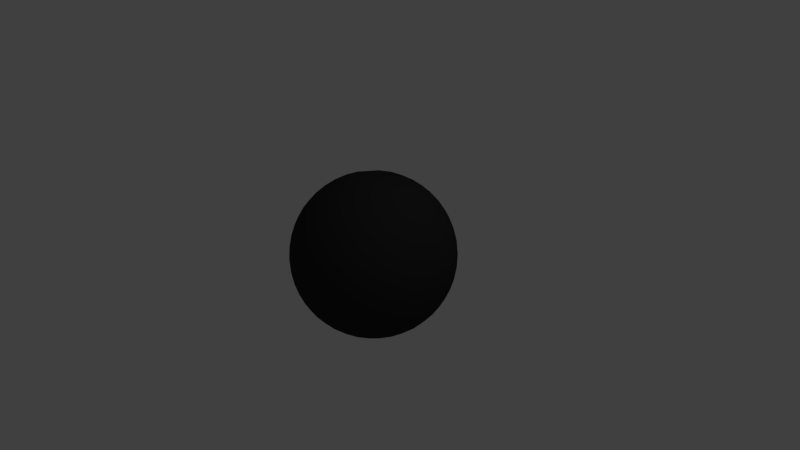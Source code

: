 # Source: ball.blend  (saved by Blender 2.76.0; exported with 4.5.12 LTS)
import bpy
from mathutils import Matrix  # noqa: F401  (used for matrix-valued properties, if any)

bpy.ops.wm.read_factory_settings(use_empty=True)
scene = bpy.context.scene
scene.name = 'Scene'

# ---- collections
col_collection_1 = bpy.data.collections.new('Collection 1'); scene.collection.children.link(col_collection_1)

# ---- materials (node trees are filled in below, after node groups)
mat_bowling_ball = bpy.data.materials.new('Bowling Ball')
mat_bowling_ball.alpha_threshold = 0.0
mat_bowling_ball.use_transparent_shadow = False
mat_bowling_ball.diffuse_color = (0.03106, 0.03106, 0.03106, 1.0)
mat_bowling_ball.roughness = 0.5

# ---- material node trees

# ---- world
world_world = bpy.data.worlds.new('World'); scene.world = world_world
world_world.color = (0.05088, 0.05088, 0.05088)
world_world.use_sun_shadow = False
world_world.sun_shadow_jitter_overblur = 0.0
world_world.cycles.sampling_method = 'MANUAL'
world_world.cycles.sample_map_resolution = 256

# ---- cameras
cam_camera = bpy.data.cameras.new('Camera')
cam_camera.clip_end = 100.0
cam_camera.lens = 35.0
cam_camera.sensor_width = 32.0
cam_camera.sensor_height = 18.0
cam_camera.ortho_scale = 7.314
cam_camera.dof.focus_distance = 0.0
cam_camera.dof.aperture_fstop = 128.0

# ---- lights
light_lamp = bpy.data.lights.new('Lamp', 'POINT')
light_lamp.transmission_factor = 0.0
light_lamp.cutoff_distance = 30.0
light_lamp.energy = 100.0
light_lamp.shadow_buffer_clip_start = 1.001
light_lamp.shadow_soft_size = 0.1
light_lamp.shadow_maximum_resolution = 0.006
light_lamp.use_absolute_resolution = True
light_lamp.cycles.use_multiple_importance_sampling = False

# ---- meshes
me_icosphere_002 = bpy.data.meshes.new('Icosphere.002')
me_icosphere_002.from_pydata([(0.0, 0.0, -2.6), (1.881, -1.367, -1.163), (-0.7186, -2.212, -1.163), (-2.326, 0.0, -1.163), (-0.7186, 2.212, -1.163), (1.881, 1.367, -1.163), (0.7186, -2.212, 1.163), (-1.881, -1.367, 1.163), (-1.881, 1.367, 1.163), (0.7186, 2.212, 1.163), (2.326, 0.0, 1.163), (0.0, 0.0, 2.6), (-0.6706, -2.064, -1.432), (-0.6053, -1.863, -1.71), (-0.5218, -1.606, -1.977), (-0.4224, -1.3, -2.212), (-0.3131, -0.9636, -2.394), (-0.2018, -0.621, -2.517), (-0.0958, -0.2949, -2.581), (0.2508, -0.1822, -2.581), (0.5283, -0.3838, -2.517), (0.8197, -0.5955, -2.394), (1.106, -0.8034, -2.212), (1.366, -0.9925, -1.977), (1.585, -1.151, -1.71), (1.756, -1.276, -1.432), (1.66, -1.57, -1.24), (1.383, -1.772, -1.306), (1.053, -1.956, -1.351), (0.6835, -2.103, -1.367), (0.2979, -2.201, -1.351), (-0.07706, -2.247, -1.306), (-0.4198, -2.246, -1.24), (2.007, 1.093, -1.24), (2.113, 0.7676, -1.306), (2.186, 0.397, -1.351), (2.212, -3.503e-08, -1.367), (2.186, -0.397, -1.351), (2.113, -0.7676, -1.306), (2.007, -1.093, -1.24), (0.2508, 0.1822, -2.581), (0.5283, 0.3838, -2.517), (0.8197, 0.5955, -2.394), (1.106, 0.8034, -2.212), (1.366, 0.9925, -1.977), (1.585, 1.151, -1.71), (1.756, 1.276, -1.432), (-2.17, 0.0, -1.432), (-1.959, 0.0, -1.71), (-1.689, 0.0, -1.977), (-1.367, 0.0, -2.212), (-1.013, 0.0, -2.394), (-0.653, 0.0, -2.517), (-0.31, 0.0, -2.581), (-0.9807, -2.064, -1.24), (-1.258, -1.863, -1.306), (-1.535, -1.606, -1.351), (-1.789, -1.3, -1.367), (-2.002, -0.9636, -1.351), (-2.161, -0.621, -1.306), (-2.266, -0.2949, -1.24), (-0.6706, 2.064, -1.432), (-0.6053, 1.863, -1.71), (-0.5218, 1.606, -1.977), (-0.4224, 1.3, -2.212), (-0.3131, 0.9636, -2.394), (-0.2018, 0.621, -2.517), (-0.0958, 0.2949, -2.581), (-2.266, 0.2949, -1.24), (-2.161, 0.621, -1.306), (-2.002, 0.9636, -1.351), (-1.789, 1.3, -1.367), (-1.535, 1.606, -1.351), (-1.258, 1.863, -1.306), (-0.9807, 2.064, -1.24), (-0.4198, 2.246, -1.24), (-0.07706, 2.247, -1.306), (0.2979, 2.201, -1.351), (0.6835, 2.103, -1.367), (1.053, 1.956, -1.351), (1.383, 1.772, -1.306), (1.66, 1.57, -1.24), (2.421, -0.1822, 0.9301), (2.487, -0.3838, 0.653), (2.508, -0.5955, 0.3377), (2.473, -0.8034, -3.503e-08), (2.379, -0.9925, -0.3377), (2.238, -1.151, -0.653), (2.066, -1.276, -0.9301), (2.066, 1.276, -0.9301), (2.238, 1.151, -0.653), (2.379, 0.9925, -0.3377), (2.473, 0.8034, 3.503e-08), (2.508, 0.5955, 0.3377), (2.487, 0.3838, 0.653), (2.421, 0.1822, 0.9301), (0.5748, -2.359, 0.9301), (0.4036, -2.484, 0.653), (0.2087, -2.57, 0.3377), (0.0, -2.6, -3.504e-08), (-0.2087, -2.57, -0.3377), (-0.4036, -2.484, -0.653), (-0.5748, -2.359, -0.9301), (1.852, -1.571, -0.9301), (1.787, -1.772, -0.653), (1.679, -1.956, -0.3377), (1.528, -2.103, 3.504e-08), (1.341, -2.201, 0.3377), (1.134, -2.247, 0.653), (0.9215, -2.246, 0.9301), (-2.066, -1.276, 0.9301), (-2.238, -1.151, 0.653), (-2.379, -0.9925, 0.3377), (-2.473, -0.8034, -3.503e-08), (-2.508, -0.5955, -0.3377), (-2.487, -0.3838, -0.653), (-2.421, -0.1822, -0.9301), (-0.9215, -2.246, -0.9301), (-1.134, -2.247, -0.653), (-1.341, -2.201, -0.3377), (-1.528, -2.103, 3.504e-08), (-1.679, -1.956, 0.3377), (-1.787, -1.772, 0.653), (-1.852, -1.571, 0.9301), (-1.852, 1.571, 0.9301), (-1.787, 1.772, 0.653), (-1.679, 1.956, 0.3377), (-1.528, 2.103, -3.504e-08), (-1.341, 2.201, -0.3377), (-1.134, 2.247, -0.653), (-0.9215, 2.246, -0.9301), (-2.421, 0.1822, -0.9301), (-2.487, 0.3838, -0.653), (-2.508, 0.5955, -0.3377), (-2.473, 0.8034, 3.503e-08), (-2.379, 0.9925, 0.3377), (-2.238, 1.151, 0.653), (-2.066, 1.276, 0.9301), (0.9215, 2.246, 0.9301), (1.134, 2.247, 0.653), (1.341, 2.201, 0.3377), (1.528, 2.103, -3.504e-08), (1.679, 1.956, -0.3377), (1.787, 1.772, -0.653), (1.852, 1.571, -0.9301), (-0.5748, 2.359, -0.9301), (-0.4036, 2.484, -0.653), (-0.2087, 2.57, -0.3377), (0.0, 2.6, 3.504e-08), (0.2087, 2.57, 0.3377), (0.4036, 2.484, 0.653), (0.5748, 2.359, 0.9301), (2.266, -0.2949, 1.24), (2.161, -0.621, 1.306), (2.002, -0.9636, 1.351), (1.789, -1.3, 1.367), (1.535, -1.606, 1.351), (1.258, -1.863, 1.306), (0.9807, -2.064, 1.24), (0.4198, -2.246, 1.24), (0.07706, -2.247, 1.306), (-0.2979, -2.201, 1.351), (-0.6835, -2.103, 1.367), (-1.053, -1.956, 1.351), (-1.383, -1.772, 1.306), (-1.66, -1.57, 1.24), (-2.007, -1.093, 1.24), (-2.113, -0.7676, 1.306), (-2.186, -0.397, 1.351), (-2.212, 3.503e-08, 1.367), (-2.186, 0.397, 1.351), (-2.113, 0.7676, 1.306), (-2.007, 1.093, 1.24), (-1.66, 1.57, 1.24), (-1.383, 1.772, 1.306), (-1.025, 1.942, 1.385), (-0.7002, 2.067, 1.404), (-0.2979, 2.201, 1.351), (0.07706, 2.247, 1.306), (0.4198, 2.246, 1.24), (0.9807, 2.064, 1.24), (1.258, 1.863, 1.306), (1.535, 1.606, 1.351), (1.789, 1.3, 1.367), (2.002, 0.9636, 1.351), (2.161, 0.621, 1.306), (2.266, 0.2949, 1.24), (0.0958, -0.2949, 2.581), (0.2018, -0.621, 2.517), (0.3131, -0.9636, 2.394), (0.4224, -1.3, 2.212), (0.5218, -1.606, 1.977), (0.6053, -1.863, 1.71), (0.6706, -2.064, 1.432), (2.17, 0.0, 1.432), (1.959, 0.0, 1.71), (1.689, 0.0, 1.977), (1.367, 0.0, 2.212), (1.013, 0.0, 2.394), (0.653, 0.0, 2.517), (0.31, 0.0, 2.581), (-0.2508, -0.1822, 2.581), (-0.5283, -0.3838, 2.517), (-0.8197, -0.5955, 2.394), (-1.106, -0.8034, 2.212), (-1.366, -0.9925, 1.977), (-1.585, -1.151, 1.71), (-1.756, -1.276, 1.432), (-0.2508, 0.1822, 2.581), (-0.5585, 0.4057, 2.504), (0.3637, 0.6094, 1.462), (-1.106, 0.8034, 2.212), (-1.366, 0.9925, 1.977), (-1.585, 1.151, 1.71), (-1.756, 1.276, 1.432), (0.0958, 0.2949, 2.581), (0.173, 0.648, 2.509), (0.251, 0.9485, 2.401), (0.4224, 1.3, 2.212), (0.5218, 1.606, 1.977), (0.6053, 1.863, 1.71), (0.6706, 2.064, 1.432), (0.4321, 0.3139, 2.545), (0.7986, 0.3289, 2.452), (0.5596, 0.6579, 2.452), (1.174, 0.3373, 2.295), (0.9407, 0.6834, 2.326), (0.6834, 1.012, 2.295), (1.528, 0.3373, 2.076), (1.317, 0.6926, 2.132), (1.066, 1.039, 2.132), (0.793, 1.349, 2.076), (1.836, 0.3289, 1.811), (1.659, 0.6834, 1.881), (1.43, 1.039, 1.907), (1.163, 1.367, 1.881), (0.8803, 1.645, 1.811), (2.083, 0.314, 1.524), (1.943, 0.6579, 1.597), (1.747, 1.012, 1.638), (1.502, 1.349, 1.638), (1.226, 1.645, 1.597), (0.9422, 1.884, 1.524), (-0.154, 0.5552, 2.531), (-0.4528, 0.7355, 2.452), (0.02445, 1.163, 2.319), (-0.3171, 1.07, 2.343), (-0.7606, 0.9079, 2.309), (0.1514, 1.558, 2.076), (-0.2516, 1.467, 2.132), (-0.6588, 1.335, 2.132), (-1.038, 1.171, 2.076), (0.2546, 1.848, 1.811), (-0.1373, 1.789, 1.881), (-0.5855, 1.704, 1.867), (-0.9207, 1.576, 1.843), (-1.292, 1.345, 1.811), (0.345, 2.078, 1.524), (-0.02524, 2.051, 1.597), (-0.4845, 1.952, 1.637), (-0.3356, 0.1837, 1.579), (-1.185, 1.674, 1.597), (-1.5, 1.478, 1.524), (-0.5341, 0.0, 2.545), (-0.8395, 0.2033, 2.452), (-0.8395, -0.2033, 2.452), (-1.098, 0.4428, 2.309), (-1.163, 0.0, 2.326), (-1.148, -0.4169, 2.295), (-1.435, 0.6254, 2.076), (-1.473, 0.214, 2.132), (-1.473, -0.214, 2.132), (-1.435, -0.6254, 2.076), (-1.679, 0.8132, 1.811), (-1.744, 0.4224, 1.881), (-1.768, 0.0, 1.907), (-1.744, -0.4224, 1.881), (-1.679, -0.8132, 1.811), (-1.869, 0.9702, 1.524), (-1.959, 0.6099, 1.597), (-2.008, 0.2085, 1.638), (-2.008, -0.2085, 1.638), (-1.959, -0.6099, 1.597), (-1.869, -0.9702, 1.524), (-0.1651, -0.508, 2.545), (-0.4528, -0.7355, 2.452), (-0.06606, -0.8612, 2.452), (-0.7512, -0.9627, 2.295), (-0.3593, -1.106, 2.326), (0.04186, -1.22, 2.295), (-1.038, -1.171, 2.076), (-0.6588, -1.335, 2.132), (-0.2516, -1.467, 2.132), (0.1514, -1.558, 2.076), (-1.292, -1.345, 1.811), (-0.9407, -1.528, 1.881), (-0.5462, -1.681, 1.907), (-0.1373, -1.789, 1.881), (0.2546, -1.848, 1.811), (-1.5, -1.478, 1.524), (-1.185, -1.674, 1.597), (-0.8189, -1.846, 1.638), (-0.4224, -1.975, 1.638), (-0.02524, -2.051, 1.597), (0.345, -2.078, 1.524), (0.4321, -0.3139, 2.545), (0.5596, -0.6579, 2.452), (0.7986, -0.3289, 2.452), (0.6834, -1.012, 2.295), (0.9407, -0.6834, 2.326), (1.174, -0.3373, 2.295), (0.793, -1.349, 2.076), (1.066, -1.039, 2.132), (1.317, -0.6926, 2.132), (1.528, -0.3373, 2.076), (0.8803, -1.645, 1.811), (1.163, -1.367, 1.881), (1.43, -1.039, 1.907), (1.659, -0.6834, 1.881), (1.836, -0.3289, 1.811), (0.9422, -1.884, 1.524), (1.226, -1.645, 1.597), (1.502, -1.349, 1.638), (1.747, -1.012, 1.638), (1.943, -0.6579, 1.597), (2.083, -0.314, 1.524), (2.35, 0.508, 0.9903), (2.396, 0.7355, 0.6918), (2.223, 0.8612, 1.038), (2.389, 0.9627, 0.3547), (2.241, 1.106, 0.7186), (2.034, 1.22, 1.064), (2.321, 1.171, -6.26e-08), (2.201, 1.335, 0.3642), (2.019, 1.467, 0.7283), (1.789, 1.558, 1.064), (2.198, 1.345, -0.3459), (2.103, 1.528, 1.312e-07), (1.95, 1.681, 0.3642), (1.744, 1.789, 0.7186), (1.506, 1.848, 1.038), (2.035, 1.478, -0.6602), (1.959, 1.674, -0.3459), (1.831, 1.846, 2.046e-07), (1.654, 1.975, 0.3547), (1.44, 2.051, 0.6918), (1.209, 2.078, 0.9903), (0.243, 2.392, 0.9903), (0.04082, 2.506, 0.6918), (-0.1321, 2.38, 1.038), (-0.1773, 2.57, 0.3547), (-0.3593, 2.473, 0.7186), (-0.532, 2.312, 1.064), (-0.3965, 2.57, -8.763e-07), (-0.5892, 2.506, 0.3642), (-0.7713, 2.374, 0.7283), (-0.9285, 2.183, 1.064), (-0.6005, 2.506, -0.3459), (-0.8034, 2.473, -1.148e-06), (-0.9963, 2.374, 0.3642), (-1.163, 2.212, 0.7186), (-1.292, 2.003, 1.038), (-0.7771, 2.392, -0.6602), (-0.9872, 2.38, -0.3459), (-1.19, 2.312, -1.023e-06), (-1.367, 2.183, 0.3547), (-1.506, 2.003, 0.6918), (-1.602, 1.792, 0.9903), (-2.2, 0.9702, 0.9903), (-2.371, 0.8132, 0.6918), (-2.305, 0.6099, 1.038), (-2.499, 0.6254, 0.3547), (-2.463, 0.4224, 0.7186), (-2.363, 0.2085, 1.064), (-2.566, 0.4169, 2.504e-07), (-2.565, 0.214, 0.3642), (-2.496, -1.607e-07, 0.7283), (-2.363, -0.2085, 1.064), (-2.569, 0.2033, -0.3459), (-2.6, -9.183e-07, 1.574e-06), (-2.565, -0.214, 0.3642), (-2.463, -0.4224, 0.7186), (-2.305, -0.6099, 1.038), (-2.515, -1.047e-06, -0.6602), (-2.569, -0.2033, -0.3459), (-2.566, -0.4169, 3.75e-06), (-2.499, -0.6254, 0.3547), (-2.371, -0.8132, 0.6918), (-2.2, -0.9702, 0.9903), (-1.602, -1.792, 0.9903), (-1.506, -2.003, 0.6918), (-1.292, -2.003, 1.038), (-1.367, -2.183, 0.3547), (-1.163, -2.212, 0.7186), (-0.9285, -2.183, 1.064), (-1.19, -2.312, -1.627e-06), (-0.9963, -2.374, 0.3642), (-0.7713, -2.374, 0.7283), (-0.532, -2.312, 1.064), (-0.9872, -2.38, -0.3459), (-0.8034, -2.473, -1.968e-06), (-0.5892, -2.506, 0.3642), (-0.3593, -2.473, 0.7186), (-0.1321, -2.38, 1.038), (-0.7771, -2.392, -0.6602), (-0.6005, -2.506, -0.3459), (-0.3965, -2.57, -1.364e-06), (-0.1773, -2.57, 0.3547), (0.04082, -2.506, 0.6918), (0.243, -2.392, 0.9903), (1.209, -2.078, 0.9903), (1.44, -2.051, 0.6918), (1.506, -1.848, 1.038), (1.654, -1.975, 0.3547), (1.744, -1.789, 0.7186), (1.789, -1.558, 1.064), (1.831, -1.846, -2.817e-06), (1.95, -1.681, 0.3642), (2.019, -1.467, 0.7283), (2.034, -1.22, 1.064), (1.959, -1.674, -0.3459), (2.103, -1.528, -4.985e-06), (2.201, -1.335, 0.3641), (2.241, -1.106, 0.7186), (2.223, -0.8612, 1.038), (2.035, -1.478, -0.6602), (2.198, -1.345, -0.3459), (2.321, -1.171, -6e-06), (2.389, -0.9627, 0.3547), (2.396, -0.7355, 0.6918), (2.35, -0.508, 0.9903), (0.7771, 2.392, 0.6602), (0.9872, 2.38, 0.3459), (0.6005, 2.506, 0.3459), (1.19, 2.312, -1.818e-08), (0.8034, 2.473, -5.23e-14), (0.3965, 2.57, 1.818e-08), (1.367, 2.183, -0.3547), (0.9963, 2.374, -0.3642), (0.5892, 2.506, -0.3642), (0.1773, 2.57, -0.3547), (1.506, 2.003, -0.6918), (1.163, 2.212, -0.7186), (0.7713, 2.374, -0.7283), (0.3593, 2.473, -0.7186), (-0.04082, 2.506, -0.6918), (1.602, 1.792, -0.9903), (1.292, 2.003, -1.038), (0.9285, 2.183, -1.064), (0.532, 2.312, -1.064), (0.1321, 2.38, -1.038), (-0.243, 2.392, -0.9903), (-2.035, 1.478, 0.6602), (-1.959, 1.674, 0.3459), (-2.198, 1.345, 0.3459), (-1.831, 1.846, -1.818e-08), (-2.103, 1.528, -1.569e-13), (-2.321, 1.171, 1.818e-08), (-1.654, 1.975, -0.3547), (-1.95, 1.681, -0.3642), (-2.201, 1.335, -0.3642), (-2.389, 0.9627, -0.3547), (-1.44, 2.051, -0.6918), (-1.744, 1.789, -0.7186), (-2.019, 1.467, -0.7283), (-2.241, 1.106, -0.7186), (-2.396, 0.7355, -0.6918), (-1.209, 2.078, -0.9903), (-1.506, 1.848, -1.038), (-1.789, 1.558, -1.064), (-2.034, 1.22, -1.064), (-2.223, 0.8612, -1.038), (-2.35, 0.508, -0.9903), (-2.035, -1.478, 0.6602), (-2.198, -1.345, 0.3459), (-1.959, -1.674, 0.3459), (-2.321, -1.171, -1.818e-08), (-2.103, -1.528, 1.606e-13), (-1.831, -1.846, 1.818e-08), (-2.389, -0.9627, -0.3547), (-2.201, -1.335, -0.3642), (-1.95, -1.681, -0.3642), (-1.654, -1.975, -0.3547), (-2.396, -0.7355, -0.6918), (-2.241, -1.106, -0.7186), (-2.019, -1.467, -0.7283), (-1.744, -1.789, -0.7186), (-1.44, -2.051, -0.6918), (-2.35, -0.508, -0.9903), (-2.223, -0.8612, -1.038), (-2.034, -1.22, -1.064), (-1.789, -1.558, -1.064), (-1.506, -1.848, -1.038), (-1.209, -2.078, -0.9903), (0.7771, -2.392, 0.6602), (0.6005, -2.506, 0.3459), (0.9872, -2.38, 0.3459), (0.3965, -2.57, -1.818e-08), (0.8034, -2.473, 5.603e-14), (1.19, -2.312, 1.818e-08), (0.1773, -2.57, -0.3547), (0.5892, -2.506, -0.3642), (0.9963, -2.374, -0.3642), (1.367, -2.183, -0.3547), (-0.04082, -2.506, -0.6918), (0.3593, -2.473, -0.7186), (0.7713, -2.374, -0.7283), (1.163, -2.212, -0.7186), (1.506, -2.003, -0.6918), (-0.243, -2.392, -0.9903), (0.1321, -2.38, -1.038), (0.532, -2.312, -1.064), (0.9285, -2.183, -1.064), (1.292, -2.003, -1.038), (1.602, -1.792, -0.9903), (2.515, 0.0, 0.6602), (2.569, -0.2033, 0.3459), (2.569, 0.2033, 0.3459), (2.566, -0.4169, -1.818e-08), (2.6, 0.0, 0.0), (2.566, 0.4169, 1.818e-08), (2.499, -0.6254, -0.3547), (2.565, -0.214, -0.3642), (2.565, 0.214, -0.3642), (2.499, 0.6254, -0.3547), (2.371, -0.8132, -0.6918), (2.463, -0.4224, -0.7186), (2.496, -9.972e-08, -0.7283), (2.463, 0.4224, -0.7186), (2.371, 0.8132, -0.6918), (2.2, -0.9702, -0.9903), (2.305, -0.6099, -1.038), (2.363, -0.2085, -1.064), (2.363, 0.2085, -1.064), (2.305, 0.6099, -1.038), (2.2, 0.9702, -0.9903), (1.5, 1.478, -1.524), (1.292, 1.345, -1.811), (1.185, 1.674, -1.597), (1.038, 1.171, -2.076), (0.9407, 1.528, -1.881), (0.8189, 1.846, -1.638), (0.7512, 0.9627, -2.295), (0.6588, 1.335, -2.132), (0.5462, 1.681, -1.907), (0.4224, 1.975, -1.638), (0.4528, 0.7355, -2.452), (0.3593, 1.106, -2.326), (0.2516, 1.467, -2.132), (0.1373, 1.789, -1.881), (0.02524, 2.051, -1.597), (0.1651, 0.508, -2.545), (0.06606, 0.8612, -2.452), (-0.04186, 1.22, -2.295), (-0.1515, 1.558, -2.076), (-0.2546, 1.848, -1.811), (-0.345, 2.078, -1.524), (-0.9422, 1.884, -1.524), (-0.8803, 1.645, -1.811), (-1.226, 1.645, -1.597), (-0.793, 1.349, -2.076), (-1.163, 1.367, -1.881), (-1.502, 1.349, -1.638), (-0.6834, 1.012, -2.295), (-1.066, 1.039, -2.132), (-1.43, 1.039, -1.907), (-1.747, 1.012, -1.638), (-0.5596, 0.6579, -2.452), (-0.9407, 0.6834, -2.326), (-1.317, 0.6926, -2.132), (-1.659, 0.6834, -1.881), (-1.943, 0.6579, -1.597), (-0.4321, 0.3139, -2.545), (-0.7986, 0.3289, -2.452), (-1.174, 0.3373, -2.295), (-1.528, 0.3373, -2.076), (-1.836, 0.3289, -1.811), (-2.083, 0.3139, -1.524), (-2.083, -0.3139, -1.524), (-1.836, -0.3289, -1.811), (-1.943, -0.6579, -1.597), (-1.528, -0.3373, -2.076), (-1.659, -0.6834, -1.881), (-1.747, -1.012, -1.638), (-1.174, -0.3373, -2.295), (-1.317, -0.6926, -2.132), (-1.43, -1.039, -1.907), (-1.502, -1.349, -1.638), (-0.7986, -0.3289, -2.452), (-0.9407, -0.6834, -2.326), (-1.066, -1.039, -2.132), (-1.163, -1.367, -1.881), (-1.226, -1.645, -1.597), (-0.4321, -0.314, -2.545), (-0.5596, -0.6579, -2.452), (-0.6834, -1.012, -2.295), (-0.793, -1.349, -2.076), (-0.8803, -1.645, -1.811), (-0.9422, -1.884, -1.524), (1.869, 0.9702, -1.524), (1.959, 0.6099, -1.597), (1.679, 0.8132, -1.811), (2.008, 0.2085, -1.638), (1.744, 0.4224, -1.881), (1.435, 0.6254, -2.076), (2.008, -0.2085, -1.638), (1.768, -1.253e-06, -1.907), (1.473, 0.214, -2.132), (1.148, 0.4169, -2.295), (1.959, -0.6099, -1.597), (1.744, -0.4224, -1.881), (1.473, -0.214, -2.132), (1.163, -1.869e-06, -2.326), (0.8395, 0.2033, -2.452), (1.869, -0.9702, -1.524), (1.679, -0.8132, -1.811), (1.435, -0.6254, -2.076), (1.148, -0.4169, -2.295), (0.8395, -0.2033, -2.452), (0.5341, -1.444e-06, -2.545), (-0.345, -2.078, -1.524), (-0.2546, -1.848, -1.811), (0.02524, -2.051, -1.597), (-0.1514, -1.558, -2.076), (0.1373, -1.789, -1.881), (0.4224, -1.975, -1.638), (-0.04185, -1.22, -2.295), (0.2516, -1.467, -2.132), (0.5462, -1.681, -1.907), (0.8189, -1.846, -1.638), (0.06606, -0.8612, -2.452), (0.3593, -1.106, -2.326), (0.6588, -1.335, -2.132), (0.9407, -1.528, -1.881), (1.185, -1.674, -1.597), (0.1651, -0.508, -2.545), (0.4528, -0.7355, -2.452), (0.7512, -0.9627, -2.295), (1.038, -1.171, -2.076), (1.292, -1.345, -1.811), (1.5, -1.478, -1.524), (-1.053, 1.956, 1.351), (-0.6835, 2.103, 1.367), (0.2018, 0.621, 2.517), (0.3131, 0.9636, 2.394), (-0.1651, 0.508, 2.545), (-0.7512, 0.9627, 2.295), (-1.053, 0.7647, 2.243), (0.04186, 1.22, 2.295), (-0.3593, 1.106, 2.326), (-0.5462, 1.681, 1.907), (-0.9407, 1.528, 1.881), (-0.5071, 0.7132, 2.443), (-0.3871, 0.7577, 2.45), (-0.5283, 0.3838, 2.517), (-0.4224, 1.975, 1.638), (-1.13, 1.698, 1.604), (-1.148, 0.4169, 2.295), (-0.835, 0.2618, 2.443), (-0.9259, 2.0, 1.37), (-0.8072, 2.045, 1.378), (0.2237, 0.7435, 2.477), (0.25, 0.8526, 2.438), (0.07486, 0.5933, 2.527), (-0.0451, 0.5601, 2.534), (-0.8658, 0.8839, 2.279), (-0.9715, 0.8308, 2.256), (-0.0898, 1.162, 2.317), (-0.2166, 1.128, 2.326), (-0.6871, 1.645, 1.883), (-0.8106, 1.599, 1.874), (-0.2471, 0.6069, 2.51), (-0.3299, 0.6805, 2.481), (-0.5204, 0.5063, 2.492), (-0.5032, 0.6168, 2.47), (0.1948, 1.033, 2.371), (0.1132, 1.11, 2.341), (-0.3909, 0.8598, 2.415), (-0.3663, 0.974, 2.376), (-0.5696, 0.7978, 2.402), (-0.663, 0.8696, 2.353), (-0.5274, 1.785, 1.806), (-0.4908, 1.876, 1.722), (-1.005, 1.6, 1.776), (-1.081, 1.644, 1.689), (-0.5349, 2.004, 1.557), (-0.6123, 2.046, 1.472), (-1.121, 1.774, 1.525), (-1.084, 1.863, 1.445), (-1.09, 0.6672, 2.256), (-1.108, 0.5503, 2.279), (-0.6423, 0.3384, 2.492), (-0.7421, 0.288, 2.47), (-0.9347, 0.2952, 2.402), (-1.032, 0.3618, 2.353), (-0.807, 2.053, 1.367), (-0.7046, 2.058, 1.413), (0.2632, 0.8517, 2.437), (0.2383, 0.9453, 2.403), (-0.04382, 0.5474, 2.538), (-0.1508, 0.5676, 2.528), (-0.9779, 0.8409, 2.25), (-1.043, 0.7578, 2.249), (-0.2225, 1.139, 2.32), (-0.3074, 1.062, 2.347), (-0.8103, 1.589, 1.883), (-0.9167, 1.586, 1.835), (-0.3404, 0.6727, 2.482), (-0.3746, 0.762, 2.45), (-0.4904, 0.6177, 2.473), (-0.5192, 0.7082, 2.441), (0.1209, 1.12, 2.337), (0.02077, 1.151, 2.324), (-0.3785, 0.9783, 2.373), (-0.6566, 0.8811, 2.351), (-0.7627, 0.8953, 2.312), (-0.4781, 1.877, 1.725), (-0.497, 1.948, 1.638), (-1.092, 1.636, 1.691), (-1.118, 1.703, 1.605), (-0.6042, 2.054, 1.465), (-1.095, 1.863, 1.438), (-1.017, 1.938, 1.395), (-1.12, 0.5487, 2.275), (-1.087, 0.4487, 2.312), (-0.739, 0.2755, 2.473), (-0.834, 0.2749, 2.441), (-1.041, 0.3521, 2.351), (-0.9301, 2.007, 1.359), (0.1634, 0.6568, 2.507), (0.2359, 0.7384, 2.478), (0.08075, 0.5819, 2.53), (-0.8681, 0.896, 2.275), (-0.09079, 1.174, 2.311), (-0.5942, 1.709, 1.858), (-0.6822, 1.638, 1.893), (-0.2544, 0.5962, 2.513), (-0.5686, 0.4131, 2.499), (-0.5082, 0.5028, 2.496), (0.2057, 1.04, 2.368), (-0.4041, 0.8597, 2.413), (-0.5596, 0.8065, 2.402), (-0.516, 1.783, 1.812), (-1.013, 1.59, 1.781), (-0.5239, 2.01, 1.553), (-1.133, 1.771, 1.521), (-1.102, 0.6702, 2.25), (-0.6353, 0.3279, 2.496), (-0.9399, 0.283, 2.402), (-0.1843, 1.24, 1.004), (-0.5062, 1.138, 1.004), (-0.8048, 0.9954, 0.9717), (-0.2815, 1.001, 1.225), (-0.6039, 0.8784, 1.202), (-0.3918, 1.351, 0.7798), (-0.7044, 1.23, 0.7613), (-0.4944, 1.338, 0.7444), (-0.4979, 0.8907, 1.241), (-0.1781, 1.168, 1.089), (-0.7686, 0.936, 1.056), (-0.2995, 1.338, 0.8386), (-0.7713, 1.155, 0.812), (-0.6131, 1.292, 0.7368), (-0.3744, 0.9375, 1.25), (-0.2147, 1.077, 1.173), (-0.6927, 0.8921, 1.142), (-0.2221, 1.296, 0.9233), (-0.8082, 1.066, 0.892), (-0.5867, 0.3661, 1.474), (-0.8101, 0.5285, 1.328), (-0.2862, 0.4789, 1.52), (-0.5298, 0.6659, 1.392), (-0.601, 0.04553, 1.52), (-0.8542, 0.2194, 1.392), (-0.7385, 0.6014, 1.335), (-0.2702, 0.3874, 1.549), (-0.43, 0.6402, 1.432), (-0.8752, 0.3209, 1.359), (-0.5091, 0.05859, 1.549), (-0.7989, 0.1324, 1.432), (-0.6328, 0.6545, 1.359), (-0.2874, 0.2769, 1.571), (-0.3366, 0.5684, 1.481), (-0.8574, 0.4378, 1.335), (-0.4093, 0.1091, 1.571), (-0.7017, 0.0658, 1.481), (0.05937, 0.5252, 1.511), (-0.2492, 0.426, 1.508), (0.2888, 0.3208, 1.565), (-0.02535, 0.2317, 1.586), (0.1462, 0.8151, 1.382), (-0.1819, 0.7261, 1.405), (0.3755, 0.5166, 1.496), (0.08033, 0.2242, 1.593), (-0.09118, 0.7922, 1.384), (-0.2045, 0.3446, 1.539), (0.2386, 0.7739, 1.4), (-0.2409, 0.6381, 1.434), (0.3491, 0.4075, 1.535), (0.2003, 0.2573, 1.585), (0.03563, 0.826, 1.375), (-0.1217, 0.2709, 1.569), (0.3202, 0.6968, 1.429), (-0.2655, 0.5239, 1.473)], [], [(0, 19, 18), (1, 25, 39), (0, 18, 53), (0, 53, 67), (0, 67, 40), (1, 39, 88), (2, 32, 102), (3, 60, 116), (4, 74, 130), (5, 81, 144), (1, 88, 103), (2, 102, 117), (3, 116, 131), (4, 130, 145), (5, 144, 89), (6, 158, 193), (7, 165, 207), (8, 172, 214), (9, 179, 221), (10, 186, 194), (200, 215, 11), (199, 222, 200), (198, 223, 199), (197, 225, 198), (196, 228, 197), (195, 232, 196), (194, 237, 195), (200, 222, 215), (222, 643, 215), (199, 223, 222), (223, 224, 222), (222, 224, 643), (224, 644, 643), (198, 225, 223), (225, 226, 223), (223, 226, 224), (226, 227, 224), (224, 227, 644), (227, 218, 644), (197, 228, 225), (228, 229, 225), (225, 229, 226), (229, 230, 226), (226, 230, 227), (230, 231, 227), (227, 231, 218), (231, 219, 218), (196, 232, 228), (232, 233, 228), (228, 233, 229), (233, 234, 229), (229, 234, 230), (234, 235, 230), (230, 235, 231), (235, 236, 231), (231, 236, 219), (236, 220, 219), (195, 237, 232), (237, 238, 232), (232, 238, 233), (238, 239, 233), (233, 239, 234), (239, 240, 234), (234, 240, 235), (240, 241, 235), (235, 241, 236), (241, 242, 236), (236, 242, 220), (242, 221, 220), (194, 186, 237), (186, 185, 237), (237, 185, 238), (185, 184, 238), (238, 184, 239), (184, 183, 239), (239, 183, 240), (183, 182, 240), (240, 182, 241), (182, 181, 241), (241, 181, 242), (181, 180, 242), (242, 180, 221), (180, 9, 221), (215, 208, 11), (643, 645, 215), (662, 698, 210, 792), (218, 648, 644), (219, 248, 218), (220, 252, 219), (221, 257, 220), (215, 645, 208), (645, 654, 208), (664, 663, 799, 793), (676, 712, 790, 796), (645, 244, 654), (694, 693, 785, 779), (671, 700, 789, 801), (678, 677, 803, 797), (663, 729, 788, 799), (649, 646, 244), (710, 679, 782, 770), (690, 724, 773, 777), (218, 248, 648), (248, 249, 648), (648, 249, 649), (249, 250, 649), (649, 250, 646), (250, 251, 646), (646, 251, 211), (251, 212, 211), (219, 252, 248), (252, 253, 248), (248, 253, 249), (253, 650, 249), (249, 650, 250), (650, 651, 250), (250, 651, 251), (651, 256, 251), (251, 256, 212), (256, 213, 212), (220, 257, 252), (257, 258, 252), (252, 258, 253), (258, 655, 253), (253, 655, 650), (687, 719, 751, 767), (685, 686, 760, 766), (696, 660, 756, 754), (651, 261, 256), (261, 262, 256), (256, 262, 213), (262, 214, 213), (221, 179, 257), (179, 178, 257), (257, 178, 258), (178, 177, 258), (258, 177, 655), (177, 642, 655), (717, 685, 766, 749), (670, 669, 763, 757), (722, 688, 761, 755), (641, 174, 261), (261, 174, 262), (174, 173, 262), (262, 173, 214), (173, 8, 214), (208, 201, 11), (654, 263, 208), (693, 726, 772, 785), (674, 710, 770, 775), (212, 269, 211), (213, 273, 212), (214, 278, 213), (208, 263, 201), (263, 202, 201), (654, 264, 263), (264, 265, 263), (263, 265, 202), (265, 203, 202), (692, 691, 784, 778), (657, 267, 264), (264, 267, 265), (267, 268, 265), (265, 268, 203), (268, 204, 203), (211, 269, 657), (269, 270, 657), (657, 270, 267), (270, 271, 267), (267, 271, 268), (271, 272, 268), (268, 272, 204), (272, 205, 204), (212, 273, 269), (273, 274, 269), (269, 274, 270), (274, 275, 270), (270, 275, 271), (275, 276, 271), (271, 276, 272), (276, 277, 272), (272, 277, 205), (277, 206, 205), (213, 278, 273), (278, 279, 273), (273, 279, 274), (279, 280, 274), (274, 280, 275), (280, 281, 275), (275, 281, 276), (281, 282, 276), (276, 282, 277), (282, 283, 277), (277, 283, 206), (283, 207, 206), (214, 172, 278), (172, 171, 278), (278, 171, 279), (171, 170, 279), (279, 170, 280), (170, 169, 280), (280, 169, 281), (169, 168, 281), (281, 168, 282), (168, 167, 282), (282, 167, 283), (167, 166, 283), (283, 166, 207), (166, 7, 207), (201, 187, 11), (202, 284, 201), (203, 285, 202), (204, 287, 203), (205, 290, 204), (206, 294, 205), (207, 299, 206), (201, 284, 187), (284, 188, 187), (202, 285, 284), (285, 286, 284), (284, 286, 188), (286, 189, 188), (203, 287, 285), (287, 288, 285), (285, 288, 286), (288, 289, 286), (286, 289, 189), (289, 190, 189), (204, 290, 287), (290, 291, 287), (287, 291, 288), (291, 292, 288), (288, 292, 289), (292, 293, 289), (289, 293, 190), (293, 191, 190), (205, 294, 290), (294, 295, 290), (290, 295, 291), (295, 296, 291), (291, 296, 292), (296, 297, 292), (292, 297, 293), (297, 298, 293), (293, 298, 191), (298, 192, 191), (206, 299, 294), (299, 300, 294), (294, 300, 295), (300, 301, 295), (295, 301, 296), (301, 302, 296), (296, 302, 297), (302, 303, 297), (297, 303, 298), (303, 304, 298), (298, 304, 192), (304, 193, 192), (207, 165, 299), (165, 164, 299), (299, 164, 300), (164, 163, 300), (300, 163, 301), (163, 162, 301), (301, 162, 302), (162, 161, 302), (302, 161, 303), (161, 160, 303), (303, 160, 304), (160, 159, 304), (304, 159, 193), (159, 6, 193), (187, 200, 11), (188, 305, 187), (189, 306, 188), (190, 308, 189), (191, 311, 190), (192, 315, 191), (193, 320, 192), (187, 305, 200), (305, 199, 200), (188, 306, 305), (306, 307, 305), (305, 307, 199), (307, 198, 199), (189, 308, 306), (308, 309, 306), (306, 309, 307), (309, 310, 307), (307, 310, 198), (310, 197, 198), (190, 311, 308), (311, 312, 308), (308, 312, 309), (312, 313, 309), (309, 313, 310), (313, 314, 310), (310, 314, 197), (314, 196, 197), (191, 315, 311), (315, 316, 311), (311, 316, 312), (316, 317, 312), (312, 317, 313), (317, 318, 313), (313, 318, 314), (318, 319, 314), (314, 319, 196), (319, 195, 196), (192, 320, 315), (320, 321, 315), (315, 321, 316), (321, 322, 316), (316, 322, 317), (322, 323, 317), (317, 323, 318), (323, 324, 318), (318, 324, 319), (324, 325, 319), (319, 325, 195), (325, 194, 195), (193, 158, 320), (158, 157, 320), (320, 157, 321), (157, 156, 321), (321, 156, 322), (156, 155, 322), (322, 155, 323), (155, 154, 323), (323, 154, 324), (154, 153, 324), (324, 153, 325), (153, 152, 325), (325, 152, 194), (152, 10, 194), (95, 186, 10), (94, 326, 95), (93, 327, 94), (92, 329, 93), (91, 332, 92), (90, 336, 91), (89, 341, 90), (95, 326, 186), (326, 185, 186), (94, 327, 326), (327, 328, 326), (326, 328, 185), (328, 184, 185), (93, 329, 327), (329, 330, 327), (327, 330, 328), (330, 331, 328), (328, 331, 184), (331, 183, 184), (92, 332, 329), (332, 333, 329), (329, 333, 330), (333, 334, 330), (330, 334, 331), (334, 335, 331), (331, 335, 183), (335, 182, 183), (91, 336, 332), (336, 337, 332), (332, 337, 333), (337, 338, 333), (333, 338, 334), (338, 339, 334), (334, 339, 335), (339, 340, 335), (335, 340, 182), (340, 181, 182), (90, 341, 336), (341, 342, 336), (336, 342, 337), (342, 343, 337), (337, 343, 338), (343, 344, 338), (338, 344, 339), (344, 345, 339), (339, 345, 340), (345, 346, 340), (340, 346, 181), (346, 180, 181), (89, 144, 341), (144, 143, 341), (341, 143, 342), (143, 142, 342), (342, 142, 343), (142, 141, 343), (343, 141, 344), (141, 140, 344), (344, 140, 345), (140, 139, 345), (345, 139, 346), (139, 138, 346), (346, 138, 180), (138, 9, 180), (151, 179, 9), (150, 347, 151), (149, 348, 150), (148, 350, 149), (147, 353, 148), (146, 357, 147), (145, 362, 146), (151, 347, 179), (347, 178, 179), (150, 348, 347), (348, 349, 347), (347, 349, 178), (349, 177, 178), (149, 350, 348), (350, 351, 348), (348, 351, 349), (351, 352, 349), (349, 352, 177), (352, 642, 177), (148, 353, 350), (353, 354, 350), (350, 354, 351), (354, 355, 351), (351, 355, 352), (355, 356, 352), (352, 356, 642), (356, 641, 642), (147, 357, 353), (357, 358, 353), (353, 358, 354), (358, 359, 354), (354, 359, 355), (359, 360, 355), (355, 360, 356), (360, 361, 356), (356, 361, 641), (361, 174, 641), (146, 362, 357), (362, 363, 357), (357, 363, 358), (363, 364, 358), (358, 364, 359), (364, 365, 359), (359, 365, 360), (365, 366, 360), (360, 366, 361), (366, 367, 361), (361, 367, 174), (367, 173, 174), (145, 130, 362), (130, 129, 362), (362, 129, 363), (129, 128, 363), (363, 128, 364), (128, 127, 364), (364, 127, 365), (127, 126, 365), (365, 126, 366), (126, 125, 366), (366, 125, 367), (125, 124, 367), (367, 124, 173), (124, 8, 173), (137, 172, 8), (136, 368, 137), (135, 369, 136), (134, 371, 135), (133, 374, 134), (132, 378, 133), (131, 383, 132), (137, 368, 172), (368, 171, 172), (136, 369, 368), (369, 370, 368), (368, 370, 171), (370, 170, 171), (135, 371, 369), (371, 372, 369), (369, 372, 370), (372, 373, 370), (370, 373, 170), (373, 169, 170), (134, 374, 371), (374, 375, 371), (371, 375, 372), (375, 376, 372), (372, 376, 373), (376, 377, 373), (373, 377, 169), (377, 168, 169), (133, 378, 374), (378, 379, 374), (374, 379, 375), (379, 380, 375), (375, 380, 376), (380, 381, 376), (376, 381, 377), (381, 382, 377), (377, 382, 168), (382, 167, 168), (132, 383, 378), (383, 384, 378), (378, 384, 379), (384, 385, 379), (379, 385, 380), (385, 386, 380), (380, 386, 381), (386, 387, 381), (381, 387, 382), (387, 388, 382), (382, 388, 167), (388, 166, 167), (131, 116, 383), (116, 115, 383), (383, 115, 384), (115, 114, 384), (384, 114, 385), (114, 113, 385), (385, 113, 386), (113, 112, 386), (386, 112, 387), (112, 111, 387), (387, 111, 388), (111, 110, 388), (388, 110, 166), (110, 7, 166), (123, 165, 7), (122, 389, 123), (121, 390, 122), (120, 392, 121), (119, 395, 120), (118, 399, 119), (117, 404, 118), (123, 389, 165), (389, 164, 165), (122, 390, 389), (390, 391, 389), (389, 391, 164), (391, 163, 164), (121, 392, 390), (392, 393, 390), (390, 393, 391), (393, 394, 391), (391, 394, 163), (394, 162, 163), (120, 395, 392), (395, 396, 392), (392, 396, 393), (396, 397, 393), (393, 397, 394), (397, 398, 394), (394, 398, 162), (398, 161, 162), (119, 399, 395), (399, 400, 395), (395, 400, 396), (400, 401, 396), (396, 401, 397), (401, 402, 397), (397, 402, 398), (402, 403, 398), (398, 403, 161), (403, 160, 161), (118, 404, 399), (404, 405, 399), (399, 405, 400), (405, 406, 400), (400, 406, 401), (406, 407, 401), (401, 407, 402), (407, 408, 402), (402, 408, 403), (408, 409, 403), (403, 409, 160), (409, 159, 160), (117, 102, 404), (102, 101, 404), (404, 101, 405), (101, 100, 405), (405, 100, 406), (100, 99, 406), (406, 99, 407), (99, 98, 407), (407, 98, 408), (98, 97, 408), (408, 97, 409), (97, 96, 409), (409, 96, 159), (96, 6, 159), (109, 158, 6), (108, 410, 109), (107, 411, 108), (106, 413, 107), (105, 416, 106), (104, 420, 105), (103, 425, 104), (109, 410, 158), (410, 157, 158), (108, 411, 410), (411, 412, 410), (410, 412, 157), (412, 156, 157), (107, 413, 411), (413, 414, 411), (411, 414, 412), (414, 415, 412), (412, 415, 156), (415, 155, 156), (106, 416, 413), (416, 417, 413), (413, 417, 414), (417, 418, 414), (414, 418, 415), (418, 419, 415), (415, 419, 155), (419, 154, 155), (105, 420, 416), (420, 421, 416), (416, 421, 417), (421, 422, 417), (417, 422, 418), (422, 423, 418), (418, 423, 419), (423, 424, 419), (419, 424, 154), (424, 153, 154), (104, 425, 420), (425, 426, 420), (420, 426, 421), (426, 427, 421), (421, 427, 422), (427, 428, 422), (422, 428, 423), (428, 429, 423), (423, 429, 424), (429, 430, 424), (424, 430, 153), (430, 152, 153), (103, 88, 425), (88, 87, 425), (425, 87, 426), (87, 86, 426), (426, 86, 427), (86, 85, 427), (427, 85, 428), (85, 84, 428), (428, 84, 429), (84, 83, 429), (429, 83, 430), (83, 82, 430), (430, 82, 152), (82, 10, 152), (138, 151, 9), (139, 431, 138), (140, 432, 139), (141, 434, 140), (142, 437, 141), (143, 441, 142), (144, 446, 143), (138, 431, 151), (431, 150, 151), (139, 432, 431), (432, 433, 431), (431, 433, 150), (433, 149, 150), (140, 434, 432), (434, 435, 432), (432, 435, 433), (435, 436, 433), (433, 436, 149), (436, 148, 149), (141, 437, 434), (437, 438, 434), (434, 438, 435), (438, 439, 435), (435, 439, 436), (439, 440, 436), (436, 440, 148), (440, 147, 148), (142, 441, 437), (441, 442, 437), (437, 442, 438), (442, 443, 438), (438, 443, 439), (443, 444, 439), (439, 444, 440), (444, 445, 440), (440, 445, 147), (445, 146, 147), (143, 446, 441), (446, 447, 441), (441, 447, 442), (447, 448, 442), (442, 448, 443), (448, 449, 443), (443, 449, 444), (449, 450, 444), (444, 450, 445), (450, 451, 445), (445, 451, 146), (451, 145, 146), (144, 81, 446), (81, 80, 446), (446, 80, 447), (80, 79, 447), (447, 79, 448), (79, 78, 448), (448, 78, 449), (78, 77, 449), (449, 77, 450), (77, 76, 450), (450, 76, 451), (76, 75, 451), (451, 75, 145), (75, 4, 145), (124, 137, 8), (125, 452, 124), (126, 453, 125), (127, 455, 126), (128, 458, 127), (129, 462, 128), (130, 467, 129), (124, 452, 137), (452, 136, 137), (125, 453, 452), (453, 454, 452), (452, 454, 136), (454, 135, 136), (126, 455, 453), (455, 456, 453), (453, 456, 454), (456, 457, 454), (454, 457, 135), (457, 134, 135), (127, 458, 455), (458, 459, 455), (455, 459, 456), (459, 460, 456), (456, 460, 457), (460, 461, 457), (457, 461, 134), (461, 133, 134), (128, 462, 458), (462, 463, 458), (458, 463, 459), (463, 464, 459), (459, 464, 460), (464, 465, 460), (460, 465, 461), (465, 466, 461), (461, 466, 133), (466, 132, 133), (129, 467, 462), (467, 468, 462), (462, 468, 463), (468, 469, 463), (463, 469, 464), (469, 470, 464), (464, 470, 465), (470, 471, 465), (465, 471, 466), (471, 472, 466), (466, 472, 132), (472, 131, 132), (130, 74, 467), (74, 73, 467), (467, 73, 468), (73, 72, 468), (468, 72, 469), (72, 71, 469), (469, 71, 470), (71, 70, 470), (470, 70, 471), (70, 69, 471), (471, 69, 472), (69, 68, 472), (472, 68, 131), (68, 3, 131), (110, 123, 7), (111, 473, 110), (112, 474, 111), (113, 476, 112), (114, 479, 113), (115, 483, 114), (116, 488, 115), (110, 473, 123), (473, 122, 123), (111, 474, 473), (474, 475, 473), (473, 475, 122), (475, 121, 122), (112, 476, 474), (476, 477, 474), (474, 477, 475), (477, 478, 475), (475, 478, 121), (478, 120, 121), (113, 479, 476), (479, 480, 476), (476, 480, 477), (480, 481, 477), (477, 481, 478), (481, 482, 478), (478, 482, 120), (482, 119, 120), (114, 483, 479), (483, 484, 479), (479, 484, 480), (484, 485, 480), (480, 485, 481), (485, 486, 481), (481, 486, 482), (486, 487, 482), (482, 487, 119), (487, 118, 119), (115, 488, 483), (488, 489, 483), (483, 489, 484), (489, 490, 484), (484, 490, 485), (490, 491, 485), (485, 491, 486), (491, 492, 486), (486, 492, 487), (492, 493, 487), (487, 493, 118), (493, 117, 118), (116, 60, 488), (60, 59, 488), (488, 59, 489), (59, 58, 489), (489, 58, 490), (58, 57, 490), (490, 57, 491), (57, 56, 491), (491, 56, 492), (56, 55, 492), (492, 55, 493), (55, 54, 493), (493, 54, 117), (54, 2, 117), (96, 109, 6), (97, 494, 96), (98, 495, 97), (99, 497, 98), (100, 500, 99), (101, 504, 100), (102, 509, 101), (96, 494, 109), (494, 108, 109), (97, 495, 494), (495, 496, 494), (494, 496, 108), (496, 107, 108), (98, 497, 495), (497, 498, 495), (495, 498, 496), (498, 499, 496), (496, 499, 107), (499, 106, 107), (99, 500, 497), (500, 501, 497), (497, 501, 498), (501, 502, 498), (498, 502, 499), (502, 503, 499), (499, 503, 106), (503, 105, 106), (100, 504, 500), (504, 505, 500), (500, 505, 501), (505, 506, 501), (501, 506, 502), (506, 507, 502), (502, 507, 503), (507, 508, 503), (503, 508, 105), (508, 104, 105), (101, 509, 504), (509, 510, 504), (504, 510, 505), (510, 511, 505), (505, 511, 506), (511, 512, 506), (506, 512, 507), (512, 513, 507), (507, 513, 508), (513, 514, 508), (508, 514, 104), (514, 103, 104), (102, 32, 509), (32, 31, 509), (509, 31, 510), (31, 30, 510), (510, 30, 511), (30, 29, 511), (511, 29, 512), (29, 28, 512), (512, 28, 513), (28, 27, 513), (513, 27, 514), (27, 26, 514), (514, 26, 103), (26, 1, 103), (82, 95, 10), (83, 515, 82), (84, 516, 83), (85, 518, 84), (86, 521, 85), (87, 525, 86), (88, 530, 87), (82, 515, 95), (515, 94, 95), (83, 516, 515), (516, 517, 515), (515, 517, 94), (517, 93, 94), (84, 518, 516), (518, 519, 516), (516, 519, 517), (519, 520, 517), (517, 520, 93), (520, 92, 93), (85, 521, 518), (521, 522, 518), (518, 522, 519), (522, 523, 519), (519, 523, 520), (523, 524, 520), (520, 524, 92), (524, 91, 92), (86, 525, 521), (525, 526, 521), (521, 526, 522), (526, 527, 522), (522, 527, 523), (527, 528, 523), (523, 528, 524), (528, 529, 524), (524, 529, 91), (529, 90, 91), (87, 530, 525), (530, 531, 525), (525, 531, 526), (531, 532, 526), (526, 532, 527), (532, 533, 527), (527, 533, 528), (533, 534, 528), (528, 534, 529), (534, 535, 529), (529, 535, 90), (535, 89, 90), (88, 39, 530), (39, 38, 530), (530, 38, 531), (38, 37, 531), (531, 37, 532), (37, 36, 532), (532, 36, 533), (36, 35, 533), (533, 35, 534), (35, 34, 534), (534, 34, 535), (34, 33, 535), (535, 33, 89), (33, 5, 89), (46, 81, 5), (45, 536, 46), (44, 537, 45), (43, 539, 44), (42, 542, 43), (41, 546, 42), (40, 551, 41), (46, 536, 81), (536, 80, 81), (45, 537, 536), (537, 538, 536), (536, 538, 80), (538, 79, 80), (44, 539, 537), (539, 540, 537), (537, 540, 538), (540, 541, 538), (538, 541, 79), (541, 78, 79), (43, 542, 539), (542, 543, 539), (539, 543, 540), (543, 544, 540), (540, 544, 541), (544, 545, 541), (541, 545, 78), (545, 77, 78), (42, 546, 542), (546, 547, 542), (542, 547, 543), (547, 548, 543), (543, 548, 544), (548, 549, 544), (544, 549, 545), (549, 550, 545), (545, 550, 77), (550, 76, 77), (41, 551, 546), (551, 552, 546), (546, 552, 547), (552, 553, 547), (547, 553, 548), (553, 554, 548), (548, 554, 549), (554, 555, 549), (549, 555, 550), (555, 556, 550), (550, 556, 76), (556, 75, 76), (40, 67, 551), (67, 66, 551), (551, 66, 552), (66, 65, 552), (552, 65, 553), (65, 64, 553), (553, 64, 554), (64, 63, 554), (554, 63, 555), (63, 62, 555), (555, 62, 556), (62, 61, 556), (556, 61, 75), (61, 4, 75), (61, 74, 4), (62, 557, 61), (63, 558, 62), (64, 560, 63), (65, 563, 64), (66, 567, 65), (67, 572, 66), (61, 557, 74), (557, 73, 74), (62, 558, 557), (558, 559, 557), (557, 559, 73), (559, 72, 73), (63, 560, 558), (560, 561, 558), (558, 561, 559), (561, 562, 559), (559, 562, 72), (562, 71, 72), (64, 563, 560), (563, 564, 560), (560, 564, 561), (564, 565, 561), (561, 565, 562), (565, 566, 562), (562, 566, 71), (566, 70, 71), (65, 567, 563), (567, 568, 563), (563, 568, 564), (568, 569, 564), (564, 569, 565), (569, 570, 565), (565, 570, 566), (570, 571, 566), (566, 571, 70), (571, 69, 70), (66, 572, 567), (572, 573, 567), (567, 573, 568), (573, 574, 568), (568, 574, 569), (574, 575, 569), (569, 575, 570), (575, 576, 570), (570, 576, 571), (576, 577, 571), (571, 577, 69), (577, 68, 69), (67, 53, 572), (53, 52, 572), (572, 52, 573), (52, 51, 573), (573, 51, 574), (51, 50, 574), (574, 50, 575), (50, 49, 575), (575, 49, 576), (49, 48, 576), (576, 48, 577), (48, 47, 577), (577, 47, 68), (47, 3, 68), (47, 60, 3), (48, 578, 47), (49, 579, 48), (50, 581, 49), (51, 584, 50), (52, 588, 51), (53, 593, 52), (47, 578, 60), (578, 59, 60), (48, 579, 578), (579, 580, 578), (578, 580, 59), (580, 58, 59), (49, 581, 579), (581, 582, 579), (579, 582, 580), (582, 583, 580), (580, 583, 58), (583, 57, 58), (50, 584, 581), (584, 585, 581), (581, 585, 582), (585, 586, 582), (582, 586, 583), (586, 587, 583), (583, 587, 57), (587, 56, 57), (51, 588, 584), (588, 589, 584), (584, 589, 585), (589, 590, 585), (585, 590, 586), (590, 591, 586), (586, 591, 587), (591, 592, 587), (587, 592, 56), (592, 55, 56), (52, 593, 588), (593, 594, 588), (588, 594, 589), (594, 595, 589), (589, 595, 590), (595, 596, 590), (590, 596, 591), (596, 597, 591), (591, 597, 592), (597, 598, 592), (592, 598, 55), (598, 54, 55), (53, 18, 593), (18, 17, 593), (593, 17, 594), (17, 16, 594), (594, 16, 595), (16, 15, 595), (595, 15, 596), (15, 14, 596), (596, 14, 597), (14, 13, 597), (597, 13, 598), (13, 12, 598), (598, 12, 54), (12, 2, 54), (33, 46, 5), (34, 599, 33), (35, 600, 34), (36, 602, 35), (37, 605, 36), (38, 609, 37), (39, 614, 38), (33, 599, 46), (599, 45, 46), (34, 600, 599), (600, 601, 599), (599, 601, 45), (601, 44, 45), (35, 602, 600), (602, 603, 600), (600, 603, 601), (603, 604, 601), (601, 604, 44), (604, 43, 44), (36, 605, 602), (605, 606, 602), (602, 606, 603), (606, 607, 603), (603, 607, 604), (607, 608, 604), (604, 608, 43), (608, 42, 43), (37, 609, 605), (609, 610, 605), (605, 610, 606), (610, 611, 606), (606, 611, 607), (611, 612, 607), (607, 612, 608), (612, 613, 608), (608, 613, 42), (613, 41, 42), (38, 614, 609), (614, 615, 609), (609, 615, 610), (615, 616, 610), (610, 616, 611), (616, 617, 611), (611, 617, 612), (617, 618, 612), (612, 618, 613), (618, 619, 613), (613, 619, 41), (619, 40, 41), (39, 25, 614), (25, 24, 614), (614, 24, 615), (24, 23, 615), (615, 23, 616), (23, 22, 616), (616, 22, 617), (22, 21, 617), (617, 21, 618), (21, 20, 618), (618, 20, 619), (20, 19, 619), (619, 19, 40), (19, 0, 40), (12, 32, 2), (13, 620, 12), (14, 621, 13), (15, 623, 14), (16, 626, 15), (17, 630, 16), (18, 635, 17), (12, 620, 32), (620, 31, 32), (13, 621, 620), (621, 622, 620), (620, 622, 31), (622, 30, 31), (14, 623, 621), (623, 624, 621), (621, 624, 622), (624, 625, 622), (622, 625, 30), (625, 29, 30), (15, 626, 623), (626, 627, 623), (623, 627, 624), (627, 628, 624), (624, 628, 625), (628, 629, 625), (625, 629, 29), (629, 28, 29), (16, 630, 626), (630, 631, 626), (626, 631, 627), (631, 632, 627), (627, 632, 628), (632, 633, 628), (628, 633, 629), (633, 634, 629), (629, 634, 28), (634, 27, 28), (17, 635, 630), (635, 636, 630), (630, 636, 631), (636, 637, 631), (631, 637, 632), (637, 638, 632), (632, 638, 633), (638, 639, 633), (633, 639, 634), (639, 640, 634), (634, 640, 27), (640, 26, 27), (18, 19, 635), (19, 20, 635), (635, 20, 636), (20, 21, 636), (636, 21, 637), (21, 22, 637), (637, 22, 638), (22, 23, 638), (638, 23, 639), (23, 24, 639), (639, 24, 640), (24, 25, 640), (640, 25, 26), (25, 1, 26), (175, 728, 695, 176, 642, 641), (217, 697, 730, 216, 643, 644), (216, 731, 699, 243, 645, 643), (647, 701, 732, 247, 646, 211), (246, 703, 733, 245, 648, 649), (254, 735, 705, 255, 651, 650), (243, 736, 707, 653, 244, 645), (652, 709, 738, 209, 654, 244), (245, 711, 739, 217, 644, 648), (653, 740, 713, 246, 649, 244), (247, 714, 741, 652, 244, 646), (259, 716, 742, 254, 650, 655), (255, 743, 718, 656, 261, 651), (176, 720, 744, 259, 655, 642), (656, 745, 721, 175, 641, 261), (266, 723, 746, 647, 211, 657), (209, 747, 725, 658, 264, 654), (658, 748, 727, 266, 657, 264), (660, 696, 176, 695), (698, 662, 697, 217), (664, 700, 243, 699), (702, 666, 701, 647), (704, 668, 703, 246), (670, 706, 255, 705), (672, 708, 653, 707), (710, 674, 709, 652), (712, 676, 711, 245), (678, 704, 246, 713), (715, 680, 714, 247), (717, 682, 716, 259), (684, 719, 656, 718), (696, 686, 720, 176), (688, 722, 175, 721), (724, 690, 723, 266), (692, 726, 658, 725), (694, 724, 266, 727), (722, 659, 728, 175), (659, 660, 695, 728), (661, 729, 216, 730), (662, 661, 730, 697), (729, 663, 731, 216), (663, 664, 699, 731), (665, 715, 247, 732), (666, 665, 732, 701), (667, 712, 245, 733), (668, 667, 733, 703), (734, 669, 735, 254), (669, 670, 705, 735), (700, 671, 736, 243), (671, 672, 707, 736), (673, 737, 209, 738), (674, 673, 738, 709), (675, 698, 217, 739), (676, 675, 739, 711), (708, 677, 740, 653), (677, 678, 713, 740), (679, 710, 652, 741), (680, 679, 741, 714), (681, 734, 254, 742), (682, 681, 742, 716), (706, 683, 743, 255), (683, 684, 718, 743), (685, 717, 259, 744), (686, 685, 744, 720), (719, 687, 745, 656), (687, 688, 721, 745), (689, 702, 647, 746), (690, 689, 746, 723), (737, 691, 747, 209), (691, 692, 725, 747), (726, 693, 748, 658), (693, 694, 727, 748), (749, 750, 752, 764, 758), (752, 750, 753, 757, 763), (750, 751, 759, 765, 753), (749, 766, 760, 754, 750), (754, 756, 762, 755, 750), (750, 755, 761, 767, 751), (688, 687, 767, 761), (734, 681, 764, 752), (659, 722, 755, 762), (682, 717, 749, 758), (681, 682, 758, 764), (660, 659, 762, 756), (719, 684, 759, 751), (706, 670, 757, 753), (683, 706, 753, 765), (686, 696, 754, 760), (669, 734, 752, 763), (684, 683, 765, 759), (770, 768, 260, 781, 775), (770, 782, 776, 771, 768), (771, 780, 774, 769, 768), (768, 772, 778, 784, 260), (769, 783, 777, 773, 768), (768, 773, 779, 785, 772), (726, 692, 778, 772), (715, 665, 780, 771), (679, 680, 776, 782), (724, 694, 779, 773), (737, 673, 781, 260), (680, 715, 771, 776), (665, 666, 774, 780), (666, 702, 769, 774), (673, 674, 775, 781), (702, 689, 783, 769), (689, 690, 777, 783), (691, 737, 260, 784), (210, 786, 788, 798, 792), (788, 786, 789, 793, 799), (786, 787, 795, 801, 789), (210, 802, 796, 790, 786), (790, 800, 794, 791, 786), (786, 791, 797, 803, 787), (672, 671, 801, 795), (704, 678, 797, 791), (700, 664, 793, 789), (712, 667, 800, 790), (668, 704, 791, 794), (698, 675, 802, 210), (667, 668, 794, 800), (729, 661, 798, 788), (675, 676, 796, 802), (708, 672, 795, 787), (661, 662, 792, 798), (677, 708, 787, 803)])
me_icosphere_002.polygons.foreach_set('use_smooth', [True] * 1406)
me_icosphere_002.materials.append(mat_bowling_ball)
me_icosphere_002.use_remesh_preserve_volume = False
me_icosphere_002.use_remesh_preserve_attributes = False
me_icosphere_002.use_mirror_vertex_groups = False
me_icosphere_002.update()

# ---- objects
ob_bowling_ball = bpy.data.objects.new('Bowling Ball', me_icosphere_002)
ob_lamp = bpy.data.objects.new('Lamp', light_lamp)
ob_camera = bpy.data.objects.new('Camera', cam_camera)

# ---- transforms, parenting, visibility, modifiers, constraints
ob_bowling_ball.location = (0.0, 0.0, 0.0)
ob_bowling_ball.scale = (0.4154, 0.4154, 0.4154)
ob_bowling_ball.lineart.crease_threshold = 0.0
ob_lamp.location = (4.076, 1.005, 5.904)
ob_lamp.rotation_euler = (0.6503, 0.05522, 1.866)
ob_lamp.lock_rotations_4d = False
ob_lamp.empty_display_type = 'ARROWS'
ob_lamp.color = (0.0, 0.0, 0.0, 0.0)
ob_lamp.lineart.crease_threshold = 0.0
ob_camera.location = (7.481, -6.508, 5.344)
ob_camera.rotation_euler = (1.109, 0.01082, 0.8149)
ob_camera.lock_rotations_4d = False
ob_camera.empty_display_type = 'ARROWS'
ob_camera.color = (0.0, 0.0, 0.0, 0.0)
ob_camera.display_type = 'WIRE'
ob_camera.lineart.crease_threshold = 0.0

# ---- collection membership
col_collection_1.objects.link(ob_bowling_ball)
col_collection_1.objects.link(ob_lamp)
col_collection_1.objects.link(ob_camera)

# ---- scene / render settings (as saved in the file)
scene.camera = ob_camera
scene.frame_start = 1; scene.frame_end = 250; scene.frame_set(1)
scene.render.engine = 'BLENDER_EEVEE_NEXT'
scene.render.resolution_percentage = 50
scene.render.dither_intensity = 0.0
scene.cycles.use_denoising = False
scene.cycles.samples = 10
scene.cycles.sampling_pattern = 'TABULATED_SOBOL'
scene.cycles.light_sampling_threshold = 0.0
scene.cycles.use_adaptive_sampling = False
scene.cycles.use_light_tree = False
scene.cycles.blur_glossy = 0.0
scene.cycles.pixel_filter_type = 'GAUSSIAN'
scene.cycles.sample_clamp_indirect = 0.0
scene.view_settings.view_transform = 'Standard'
bpy.context.view_layer.update()
